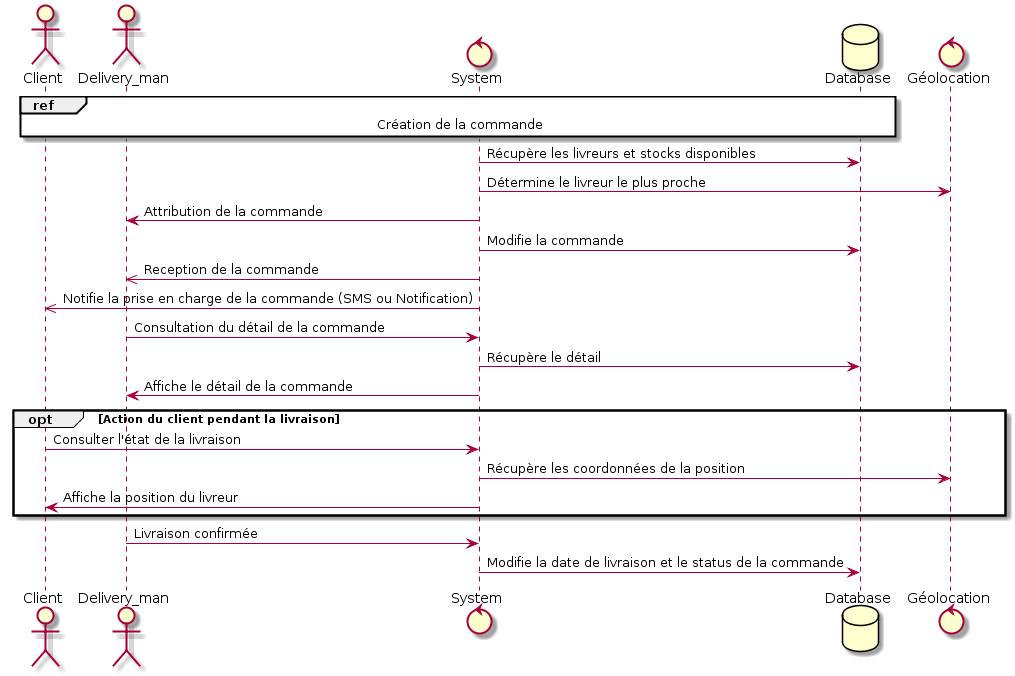

The diagram above was rendered by PlantUML. Its source (embedded in the PNG):
@startuml
actor Client
actor Delivery_man
control System
database Database
control Géolocation


ref over Client, Delivery_man, System, Database: Création de la commande


System -> Database: Récupère les livreurs et stocks disponibles

System -> Géolocation: Détermine le livreur le plus proche


System -> Delivery_man: Attribution de la commande

System -> Database: Modifie la commande

System ->> Delivery_man: Reception de la commande

System ->> Client: Notifie la prise en charge de la commande (SMS ou Notification)

Delivery_man -> System: Consultation du détail de la commande

System -> Database: Récupère le détail

System -> Delivery_man: Affiche le détail de la commande

opt Action du client pendant la livraison
Client -> System: Consulter l'état de la livraison

System -> Géolocation: Récupère les coordonnées de la position

System -> Client: Affiche la position du livreur
end


Delivery_man -> System: Livraison confirmée

System -> Database: Modifie la date de livraison et le status de la commande
@enduml